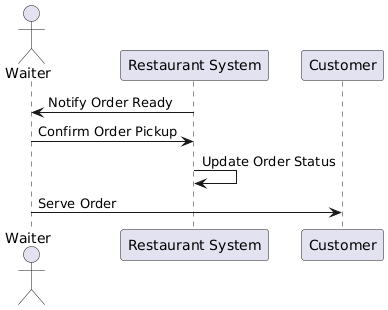

The diagram above was rendered by PlantUML. Its source (embedded in the PNG):
@startuml
actor Waiter
participant "Restaurant System" as System

System -> Waiter: Notify Order Ready
Waiter -> System: Confirm Order Pickup
System -> System: Update Order Status
Waiter -> Customer: Serve Order
@enduml